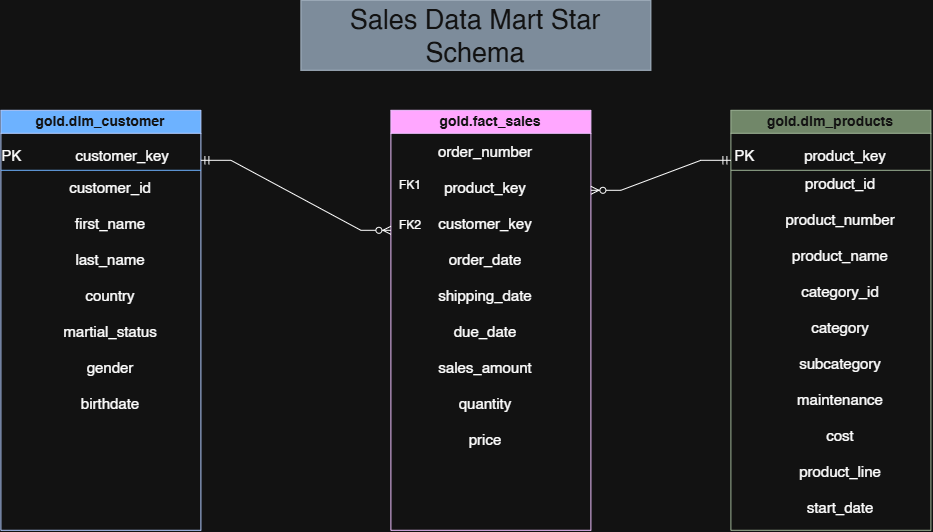

The diagram above was exported from draw.io. Its source (the exported page's mxGraphModel, read from the mxfile embedded in the PNG):
<mxGraphModel dx="1954" dy="621" grid="1" gridSize="10" guides="1" tooltips="1" connect="1" arrows="1" fold="1" page="1" pageScale="1" pageWidth="850" pageHeight="1100" math="0" shadow="0">
  <root>
    <mxCell id="0" />
    <mxCell id="1" parent="0" />
    <mxCell id="d3PHvuoqGbpcWdhx6pLh-1" parent="1" style="swimlane;whiteSpace=wrap;html=1;fillColor=#6a00ff;fontColor=#ffffff;strokeColor=#3700CC;" value="&lt;font style=&quot;font-size: 14px;&quot;&gt;gold.fact_sales&lt;/font&gt;" vertex="1">
      <mxGeometry height="420" width="200" x="330" y="160" as="geometry" />
    </mxCell>
    <mxCell id="d3PHvuoqGbpcWdhx6pLh-11" parent="d3PHvuoqGbpcWdhx6pLh-1" style="text;html=1;whiteSpace=wrap;strokeColor=none;fillColor=none;align=center;verticalAlign=middle;rounded=0;" value="&lt;font style=&quot;font-size: 15px;&quot;&gt;order_number&lt;/font&gt;&lt;div&gt;&lt;font style=&quot;font-size: 15px;&quot;&gt;&lt;br&gt;&lt;/font&gt;&lt;/div&gt;&lt;div&gt;&lt;font style=&quot;font-size: 15px;&quot;&gt;product_key&lt;/font&gt;&lt;/div&gt;&lt;div&gt;&lt;font style=&quot;font-size: 15px;&quot;&gt;&lt;br&gt;&lt;/font&gt;&lt;/div&gt;&lt;div&gt;&lt;font style=&quot;font-size: 15px;&quot;&gt;customer_key&lt;/font&gt;&lt;/div&gt;&lt;div&gt;&lt;font style=&quot;font-size: 15px;&quot;&gt;&lt;br&gt;&lt;/font&gt;&lt;/div&gt;&lt;div&gt;&lt;font style=&quot;font-size: 15px;&quot;&gt;order_date&lt;/font&gt;&lt;/div&gt;&lt;div&gt;&lt;font style=&quot;font-size: 15px;&quot;&gt;&lt;br&gt;&lt;/font&gt;&lt;/div&gt;&lt;div&gt;&lt;font style=&quot;font-size: 15px;&quot;&gt;shipping_date&lt;/font&gt;&lt;/div&gt;&lt;div&gt;&lt;font style=&quot;font-size: 15px;&quot;&gt;&lt;br&gt;&lt;/font&gt;&lt;/div&gt;&lt;div&gt;&lt;font style=&quot;font-size: 15px;&quot;&gt;due_date&lt;/font&gt;&lt;/div&gt;&lt;div&gt;&lt;font style=&quot;font-size: 15px;&quot;&gt;&lt;br&gt;&lt;/font&gt;&lt;/div&gt;&lt;div&gt;&lt;font style=&quot;font-size: 15px;&quot;&gt;sales_amount&lt;/font&gt;&lt;/div&gt;&lt;div&gt;&lt;font style=&quot;font-size: 15px;&quot;&gt;&lt;br&gt;&lt;/font&gt;&lt;/div&gt;&lt;div&gt;&lt;font style=&quot;font-size: 15px;&quot;&gt;quantity&lt;/font&gt;&lt;/div&gt;&lt;div&gt;&lt;font style=&quot;font-size: 15px;&quot;&gt;&lt;br&gt;&lt;/font&gt;&lt;/div&gt;&lt;div&gt;&lt;font style=&quot;font-size: 15px;&quot;&gt;price&lt;/font&gt;&lt;/div&gt;" vertex="1">
      <mxGeometry height="30" width="60" x="65" y="170" as="geometry" />
    </mxCell>
    <mxCell id="d3PHvuoqGbpcWdhx6pLh-14" parent="d3PHvuoqGbpcWdhx6pLh-1" style="text;html=1;whiteSpace=wrap;strokeColor=none;fillColor=none;align=center;verticalAlign=middle;rounded=0;" value="FK1" vertex="1">
      <mxGeometry height="30" width="60" x="-10" y="60" as="geometry" />
    </mxCell>
    <mxCell id="d3PHvuoqGbpcWdhx6pLh-13" parent="d3PHvuoqGbpcWdhx6pLh-1" style="text;html=1;whiteSpace=wrap;strokeColor=none;fillColor=none;align=center;verticalAlign=middle;rounded=0;" value="FK2" vertex="1">
      <mxGeometry height="30" width="60" x="-10" y="100" as="geometry" />
    </mxCell>
    <mxCell id="d3PHvuoqGbpcWdhx6pLh-2" parent="1" style="swimlane;whiteSpace=wrap;html=1;fillColor=#6d8764;fontColor=#ffffff;strokeColor=#3A5431;" value="&lt;font style=&quot;font-size: 14px;&quot;&gt;gold.dim_products&lt;/font&gt;" vertex="1">
      <mxGeometry height="420" width="200" x="670" y="160" as="geometry" />
    </mxCell>
    <mxCell id="d3PHvuoqGbpcWdhx6pLh-6" edge="1" parent="d3PHvuoqGbpcWdhx6pLh-2" style="endArrow=none;html=1;rounded=0;fillColor=#6d8764;strokeColor=#3A5431;" value="">
      <mxGeometry height="50" relative="1" width="50" as="geometry">
        <mxPoint y="60" as="sourcePoint" />
        <mxPoint x="200" y="60" as="targetPoint" />
      </mxGeometry>
    </mxCell>
    <mxCell id="d3PHvuoqGbpcWdhx6pLh-7" parent="d3PHvuoqGbpcWdhx6pLh-2" style="text;html=1;whiteSpace=wrap;strokeColor=none;fillColor=none;align=center;verticalAlign=middle;rounded=0;" value="&lt;font style=&quot;font-size: 15px;&quot;&gt;PK&amp;nbsp; &amp;nbsp; &amp;nbsp; &amp;nbsp; &amp;nbsp; &amp;nbsp; product_key&lt;/font&gt;" vertex="1">
      <mxGeometry height="30" width="180" x="-10" y="30" as="geometry" />
    </mxCell>
    <mxCell id="d3PHvuoqGbpcWdhx6pLh-10" parent="d3PHvuoqGbpcWdhx6pLh-2" style="text;html=1;whiteSpace=wrap;strokeColor=none;fillColor=none;align=center;verticalAlign=middle;rounded=0;" value="&lt;font style=&quot;font-size: 15px;&quot;&gt;product_id&lt;/font&gt;&lt;div&gt;&lt;font style=&quot;font-size: 15px;&quot;&gt;&lt;br&gt;&lt;/font&gt;&lt;/div&gt;&lt;div&gt;&lt;font style=&quot;font-size: 15px;&quot;&gt;product_number&lt;/font&gt;&lt;/div&gt;&lt;div&gt;&lt;font style=&quot;font-size: 15px;&quot;&gt;&lt;br&gt;&lt;/font&gt;&lt;/div&gt;&lt;div&gt;&lt;font style=&quot;font-size: 15px;&quot;&gt;product_name&lt;/font&gt;&lt;/div&gt;&lt;div&gt;&lt;font style=&quot;font-size: 15px;&quot;&gt;&lt;br&gt;&lt;/font&gt;&lt;/div&gt;&lt;div&gt;&lt;font style=&quot;font-size: 15px;&quot;&gt;category_id&lt;/font&gt;&lt;/div&gt;&lt;div&gt;&lt;font style=&quot;font-size: 15px;&quot;&gt;&lt;br&gt;&lt;/font&gt;&lt;/div&gt;&lt;div&gt;&lt;font style=&quot;font-size: 15px;&quot;&gt;category&lt;/font&gt;&lt;/div&gt;&lt;div&gt;&lt;font style=&quot;font-size: 15px;&quot;&gt;&lt;br&gt;&lt;/font&gt;&lt;/div&gt;&lt;div&gt;&lt;font style=&quot;font-size: 15px;&quot;&gt;subcategory&lt;/font&gt;&lt;/div&gt;&lt;div&gt;&lt;font style=&quot;font-size: 15px;&quot;&gt;&lt;br&gt;&lt;/font&gt;&lt;/div&gt;&lt;div&gt;&lt;font style=&quot;font-size: 15px;&quot;&gt;maintenance&lt;/font&gt;&lt;/div&gt;&lt;div&gt;&lt;font style=&quot;font-size: 15px;&quot;&gt;&lt;br&gt;&lt;/font&gt;&lt;/div&gt;&lt;div&gt;&lt;font style=&quot;font-size: 15px;&quot;&gt;cost&lt;/font&gt;&lt;/div&gt;&lt;div&gt;&lt;font style=&quot;font-size: 15px;&quot;&gt;&lt;br&gt;&lt;/font&gt;&lt;/div&gt;&lt;div&gt;&lt;font style=&quot;font-size: 15px;&quot;&gt;product_line&lt;/font&gt;&lt;/div&gt;&lt;div&gt;&lt;font style=&quot;font-size: 15px;&quot;&gt;&lt;br&gt;&lt;/font&gt;&lt;/div&gt;&lt;div&gt;&lt;font style=&quot;font-size: 15px;&quot;&gt;start_date&lt;/font&gt;&lt;/div&gt;" vertex="1">
      <mxGeometry height="30" width="60" x="80" y="220" as="geometry" />
    </mxCell>
    <mxCell id="d3PHvuoqGbpcWdhx6pLh-3" parent="1" style="swimlane;whiteSpace=wrap;html=1;fillColor=#0050ef;fontColor=#ffffff;strokeColor=#001DBC;" value="&lt;font style=&quot;font-size: 14px;&quot;&gt;gold.dim_customer&lt;/font&gt;" vertex="1">
      <mxGeometry height="420" width="200" x="-60" y="160" as="geometry" />
    </mxCell>
    <mxCell id="d3PHvuoqGbpcWdhx6pLh-5" edge="1" parent="d3PHvuoqGbpcWdhx6pLh-3" style="endArrow=none;html=1;rounded=0;strokeColor=light-dark(#000000,#6DB2FF);" value="">
      <mxGeometry height="50" relative="1" width="50" as="geometry">
        <mxPoint y="60" as="sourcePoint" />
        <mxPoint x="200" y="60" as="targetPoint" />
      </mxGeometry>
    </mxCell>
    <mxCell id="d3PHvuoqGbpcWdhx6pLh-8" parent="d3PHvuoqGbpcWdhx6pLh-3" style="text;html=1;whiteSpace=wrap;strokeColor=none;fillColor=none;align=center;verticalAlign=middle;rounded=0;" value="&lt;font style=&quot;font-size: 15px;&quot;&gt;PK&amp;nbsp; &amp;nbsp; &amp;nbsp; &amp;nbsp; &amp;nbsp; &amp;nbsp; &amp;nbsp;customer_key&lt;/font&gt;" vertex="1">
      <mxGeometry height="30" width="170" y="30" as="geometry" />
    </mxCell>
    <mxCell id="d3PHvuoqGbpcWdhx6pLh-9" parent="d3PHvuoqGbpcWdhx6pLh-3" style="text;html=1;whiteSpace=wrap;strokeColor=none;fillColor=none;align=center;verticalAlign=middle;rounded=0;" value="&lt;font style=&quot;font-size: 15px;&quot;&gt;customer_id&lt;/font&gt;&lt;div&gt;&lt;font style=&quot;font-size: 15px;&quot;&gt;&lt;br&gt;&lt;/font&gt;&lt;div&gt;&lt;font style=&quot;font-size: 15px;&quot;&gt;first_name&lt;/font&gt;&lt;/div&gt;&lt;div&gt;&lt;font style=&quot;font-size: 15px;&quot;&gt;&lt;br&gt;&lt;/font&gt;&lt;/div&gt;&lt;div&gt;&lt;font style=&quot;font-size: 15px;&quot;&gt;last_name&lt;/font&gt;&lt;/div&gt;&lt;div&gt;&lt;font style=&quot;font-size: 15px;&quot;&gt;&lt;br&gt;&lt;/font&gt;&lt;/div&gt;&lt;div&gt;&lt;font style=&quot;font-size: 15px;&quot;&gt;country&lt;/font&gt;&lt;/div&gt;&lt;div&gt;&lt;font style=&quot;font-size: 15px;&quot;&gt;&lt;br&gt;&lt;/font&gt;&lt;/div&gt;&lt;div&gt;&lt;font style=&quot;font-size: 15px;&quot;&gt;martial_status&lt;/font&gt;&lt;/div&gt;&lt;div&gt;&lt;font style=&quot;font-size: 15px;&quot;&gt;&lt;br&gt;&lt;/font&gt;&lt;/div&gt;&lt;div&gt;&lt;font style=&quot;font-size: 15px;&quot;&gt;gender&lt;/font&gt;&lt;/div&gt;&lt;div&gt;&lt;font style=&quot;font-size: 15px;&quot;&gt;&lt;br&gt;&lt;/font&gt;&lt;/div&gt;&lt;div&gt;&lt;font style=&quot;font-size: 15px;&quot;&gt;birthdate&lt;/font&gt;&lt;/div&gt;&lt;/div&gt;" vertex="1">
      <mxGeometry height="30" width="60" x="80" y="170" as="geometry" />
    </mxCell>
    <mxCell id="d3PHvuoqGbpcWdhx6pLh-4" parent="1" style="text;html=1;whiteSpace=wrap;strokeColor=#314354;fillColor=#647687;align=center;verticalAlign=middle;rounded=0;fontColor=#ffffff;" value="&lt;font style=&quot;font-size: 27px;&quot;&gt;Sales Data Mart Star Schema&lt;/font&gt;" vertex="1">
      <mxGeometry height="70" width="350" x="240" y="50" as="geometry" />
    </mxCell>
    <mxCell id="d3PHvuoqGbpcWdhx6pLh-19" edge="1" parent="1" style="edgeStyle=entityRelationEdgeStyle;fontSize=12;html=1;endArrow=ERzeroToMany;startArrow=ERmandOne;rounded=0;" value="">
      <mxGeometry height="100" relative="1" width="100" as="geometry">
        <mxPoint x="140" y="210" as="sourcePoint" />
        <mxPoint x="330" y="280" as="targetPoint" />
      </mxGeometry>
    </mxCell>
    <mxCell id="d3PHvuoqGbpcWdhx6pLh-21" edge="1" parent="1" style="edgeStyle=entityRelationEdgeStyle;fontSize=12;html=1;endArrow=ERmandOne;startArrow=ERzeroToMany;rounded=0;startFill=1;endFill=0;" value="">
      <mxGeometry height="100" relative="1" width="100" as="geometry">
        <mxPoint x="530" y="240" as="sourcePoint" />
        <mxPoint x="670" y="210" as="targetPoint" />
      </mxGeometry>
    </mxCell>
  </root>
</mxGraphModel>